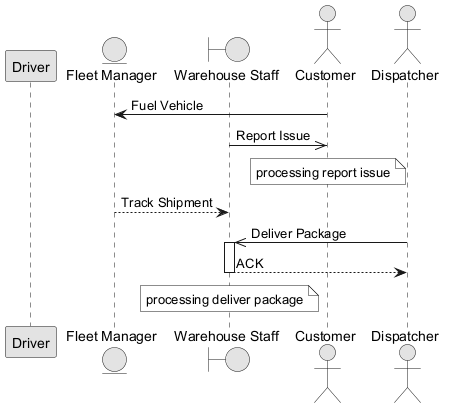

The diagram above was rendered by PlantUML. Its source (embedded in the PNG):
@startuml
skinparam monochrome true
participant "Driver" as D
entity "Fleet Manager" as FM
boundary "Warehouse Staff" as WS
actor "Customer" as C
actor "Dispatcher" as D2
C -> FM : Fuel Vehicle
WS ->> C : Report Issue
note over C : processing report issue
FM --> WS : Track Shipment
D2 ->> WS : Deliver Package
activate WS
WS --> D2 : ACK
deactivate WS
note over WS : processing deliver package
@enduml